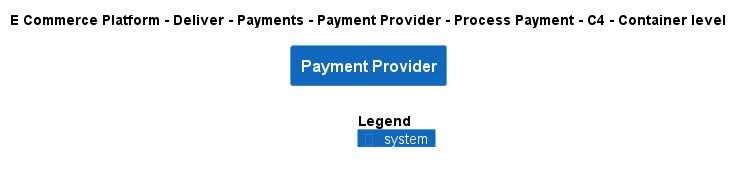

The diagram above was rendered by PlantUML. Its source (embedded in the PNG):
@startuml
!include ..\..\..\..\..\..\..\.c4s\C4_Container.puml

AddElementTag("c4interflow:lifecycle:new", $bgColor=green, $fontColor=#ffffff, $borderColor=green, $shadowing="False")
AddElementTag("c4interflow:lifecycle:changed", $bgColor=orange, $fontColor=#ffffff, $borderColor=orange, $shadowing="False")
AddElementTag("c4interflow:lifecycle:removed", $bgColor=red, $fontColor=#ffffff, $borderColor=red, $shadowing="False")

AddRelTag("c4interflow:lifecycle:new", $textColor=green, $lineColor=green)
AddRelTag("c4interflow:lifecycle:changed", $textColor=orange, $lineColor=orange)
AddRelTag("c4interflow:lifecycle:removed", $textColor=red, $lineColor=red)

SHOW_PERSON_PORTRAIT()
LAYOUT_TOP_DOWN()

skinparam linetype polyline

title E Commerce Platform - Deliver - Payments - Payment Provider - Process Payment - C4 - Container level

System(ECommercePlatform.Deliver.Payments.SoftwareSystems.PaymentProvider, "Payment Provider", "")



SHOW_LEGEND()
@enduml